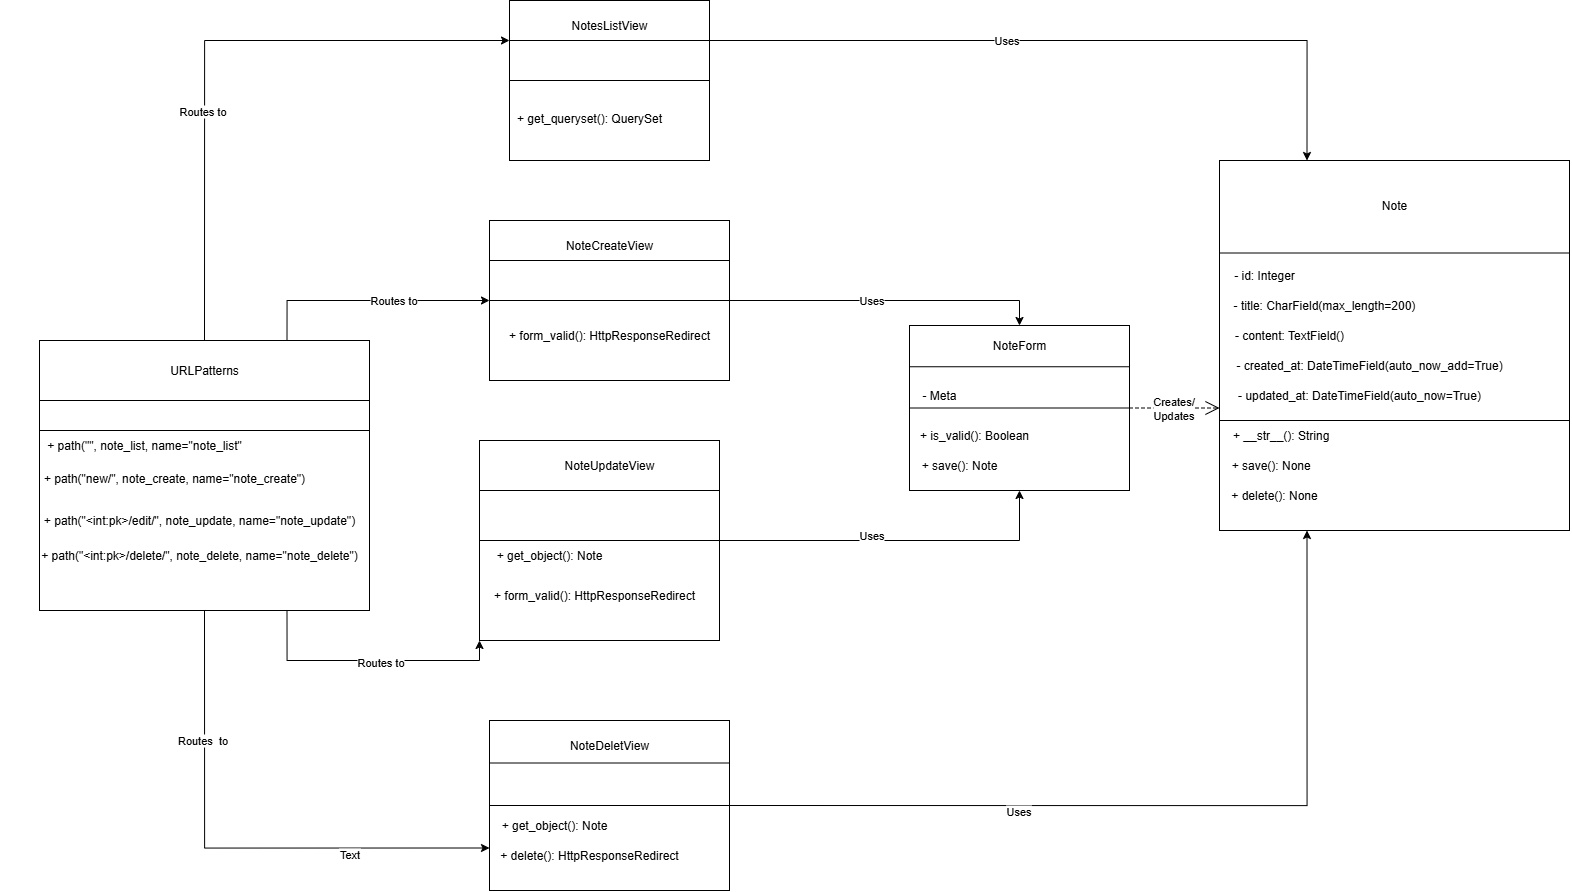

The diagram above was exported from draw.io. Its source (the exported page's mxGraphModel, read from the mxfile embedded in the PNG):
<mxGraphModel dx="2538" dy="2200" grid="1" gridSize="10" guides="1" tooltips="1" connect="1" arrows="1" fold="1" page="1" pageScale="1" pageWidth="850" pageHeight="1100" math="0" shadow="0">
  <root>
    <mxCell id="0" />
    <mxCell id="1" parent="0" />
    <mxCell id="nJEw6LGDIYVaZuRoVvOk-5" style="edgeStyle=orthogonalEdgeStyle;rounded=0;orthogonalLoop=1;jettySize=auto;html=1;exitX=0.5;exitY=1;exitDx=0;exitDy=0;" edge="1" parent="1">
      <mxGeometry relative="1" as="geometry">
        <mxPoint x="180" y="80" as="sourcePoint" />
        <mxPoint x="180" y="80" as="targetPoint" />
      </mxGeometry>
    </mxCell>
    <mxCell id="nJEw6LGDIYVaZuRoVvOk-92" style="edgeStyle=orthogonalEdgeStyle;rounded=0;orthogonalLoop=1;jettySize=auto;html=1;exitX=1;exitY=0.5;exitDx=0;exitDy=0;entryX=0.5;entryY=0;entryDx=0;entryDy=0;" edge="1" parent="1" source="nJEw6LGDIYVaZuRoVvOk-9" target="nJEw6LGDIYVaZuRoVvOk-53">
      <mxGeometry relative="1" as="geometry" />
    </mxCell>
    <mxCell id="nJEw6LGDIYVaZuRoVvOk-93" value="Uses" style="edgeLabel;html=1;align=center;verticalAlign=middle;resizable=0;points=[];" vertex="1" connectable="0" parent="nJEw6LGDIYVaZuRoVvOk-92">
      <mxGeometry x="-0.1064" y="1" relative="1" as="geometry">
        <mxPoint x="1" as="offset" />
      </mxGeometry>
    </mxCell>
    <mxCell id="nJEw6LGDIYVaZuRoVvOk-9" value="" style="rounded=0;whiteSpace=wrap;html=1;" vertex="1" parent="1">
      <mxGeometry x="590" y="-70" width="240" height="160" as="geometry" />
    </mxCell>
    <mxCell id="nJEw6LGDIYVaZuRoVvOk-98" style="edgeStyle=orthogonalEdgeStyle;rounded=0;orthogonalLoop=1;jettySize=auto;html=1;exitX=1;exitY=0.25;exitDx=0;exitDy=0;entryX=0.25;entryY=0;entryDx=0;entryDy=0;" edge="1" parent="1" source="nJEw6LGDIYVaZuRoVvOk-10" target="nJEw6LGDIYVaZuRoVvOk-63">
      <mxGeometry relative="1" as="geometry" />
    </mxCell>
    <mxCell id="nJEw6LGDIYVaZuRoVvOk-99" value="Uses" style="edgeLabel;html=1;align=center;verticalAlign=middle;resizable=0;points=[];" vertex="1" connectable="0" parent="nJEw6LGDIYVaZuRoVvOk-98">
      <mxGeometry x="-0.1753" y="1" relative="1" as="geometry">
        <mxPoint as="offset" />
      </mxGeometry>
    </mxCell>
    <mxCell id="nJEw6LGDIYVaZuRoVvOk-10" value="" style="rounded=0;whiteSpace=wrap;html=1;" vertex="1" parent="1">
      <mxGeometry x="610" y="-290" width="200" height="160" as="geometry" />
    </mxCell>
    <mxCell id="nJEw6LGDIYVaZuRoVvOk-84" style="edgeStyle=orthogonalEdgeStyle;rounded=0;orthogonalLoop=1;jettySize=auto;html=1;exitX=0.75;exitY=1;exitDx=0;exitDy=0;entryX=0;entryY=1;entryDx=0;entryDy=0;" edge="1" parent="1" source="nJEw6LGDIYVaZuRoVvOk-14" target="nJEw6LGDIYVaZuRoVvOk-39">
      <mxGeometry relative="1" as="geometry" />
    </mxCell>
    <mxCell id="nJEw6LGDIYVaZuRoVvOk-85" value="Routes to" style="edgeLabel;html=1;align=center;verticalAlign=middle;resizable=0;points=[];" vertex="1" connectable="0" parent="nJEw6LGDIYVaZuRoVvOk-84">
      <mxGeometry x="0.0905" y="-1" relative="1" as="geometry">
        <mxPoint as="offset" />
      </mxGeometry>
    </mxCell>
    <mxCell id="nJEw6LGDIYVaZuRoVvOk-86" style="edgeStyle=orthogonalEdgeStyle;rounded=0;orthogonalLoop=1;jettySize=auto;html=1;exitX=0.5;exitY=1;exitDx=0;exitDy=0;entryX=0;entryY=0.25;entryDx=0;entryDy=0;" edge="1" parent="1" source="nJEw6LGDIYVaZuRoVvOk-14" target="nJEw6LGDIYVaZuRoVvOk-51">
      <mxGeometry relative="1" as="geometry" />
    </mxCell>
    <mxCell id="nJEw6LGDIYVaZuRoVvOk-87" value="Text" style="edgeLabel;html=1;align=center;verticalAlign=middle;resizable=0;points=[];" vertex="1" connectable="0" parent="nJEw6LGDIYVaZuRoVvOk-86">
      <mxGeometry x="0.4576" y="-5" relative="1" as="geometry">
        <mxPoint x="1" as="offset" />
      </mxGeometry>
    </mxCell>
    <mxCell id="nJEw6LGDIYVaZuRoVvOk-88" value="Routes&amp;nbsp; to" style="edgeLabel;html=1;align=center;verticalAlign=middle;resizable=0;points=[];" vertex="1" connectable="0" parent="nJEw6LGDIYVaZuRoVvOk-86">
      <mxGeometry x="-0.5066" y="-3" relative="1" as="geometry">
        <mxPoint as="offset" />
      </mxGeometry>
    </mxCell>
    <mxCell id="nJEw6LGDIYVaZuRoVvOk-14" value="" style="rounded=0;whiteSpace=wrap;html=1;" vertex="1" parent="1">
      <mxGeometry x="140" y="110" width="330" height="210" as="geometry" />
    </mxCell>
    <mxCell id="nJEw6LGDIYVaZuRoVvOk-80" style="edgeStyle=orthogonalEdgeStyle;rounded=0;orthogonalLoop=1;jettySize=auto;html=1;exitX=0.5;exitY=0;exitDx=0;exitDy=0;entryX=0;entryY=0.25;entryDx=0;entryDy=0;" edge="1" parent="1" source="nJEw6LGDIYVaZuRoVvOk-16" target="nJEw6LGDIYVaZuRoVvOk-10">
      <mxGeometry relative="1" as="geometry" />
    </mxCell>
    <mxCell id="nJEw6LGDIYVaZuRoVvOk-81" value="Routes to" style="edgeLabel;html=1;align=center;verticalAlign=middle;resizable=0;points=[];" vertex="1" connectable="0" parent="nJEw6LGDIYVaZuRoVvOk-80">
      <mxGeometry x="-0.2395" y="3" relative="1" as="geometry">
        <mxPoint y="1" as="offset" />
      </mxGeometry>
    </mxCell>
    <mxCell id="nJEw6LGDIYVaZuRoVvOk-82" style="edgeStyle=orthogonalEdgeStyle;rounded=0;orthogonalLoop=1;jettySize=auto;html=1;exitX=0.75;exitY=0;exitDx=0;exitDy=0;entryX=0;entryY=0.5;entryDx=0;entryDy=0;" edge="1" parent="1" source="nJEw6LGDIYVaZuRoVvOk-16" target="nJEw6LGDIYVaZuRoVvOk-9">
      <mxGeometry relative="1" as="geometry" />
    </mxCell>
    <mxCell id="nJEw6LGDIYVaZuRoVvOk-83" value="Routes to" style="edgeLabel;html=1;align=center;verticalAlign=middle;resizable=0;points=[];" vertex="1" connectable="0" parent="nJEw6LGDIYVaZuRoVvOk-82">
      <mxGeometry x="0.1979" y="1" relative="1" as="geometry">
        <mxPoint x="1" as="offset" />
      </mxGeometry>
    </mxCell>
    <mxCell id="nJEw6LGDIYVaZuRoVvOk-16" value="URLPatterns" style="rounded=0;whiteSpace=wrap;html=1;" vertex="1" parent="1">
      <mxGeometry x="140" y="50" width="330" height="60" as="geometry" />
    </mxCell>
    <mxCell id="nJEw6LGDIYVaZuRoVvOk-21" value="+ path(&quot;&quot;, note_list, name=&quot;note_list&quot;" style="text;html=1;align=center;verticalAlign=middle;whiteSpace=wrap;rounded=0;" vertex="1" parent="1">
      <mxGeometry x="100" y="140" width="290" height="30" as="geometry" />
    </mxCell>
    <mxCell id="nJEw6LGDIYVaZuRoVvOk-24" value="&lt;div&gt;+ path(&quot;new/&quot;, note_create, name=&quot;note_create&quot;)&lt;/div&gt;&lt;div&gt;&lt;br&gt;&lt;/div&gt;" style="text;html=1;align=center;verticalAlign=middle;whiteSpace=wrap;rounded=0;" vertex="1" parent="1">
      <mxGeometry x="140" y="180" width="270" height="30" as="geometry" />
    </mxCell>
    <mxCell id="nJEw6LGDIYVaZuRoVvOk-25" value="+ path(&quot;&amp;lt;int:pk&amp;gt;/edit/&quot;, note_update, name=&quot;note_update&quot;)" style="text;html=1;align=center;verticalAlign=middle;whiteSpace=wrap;rounded=0;" vertex="1" parent="1">
      <mxGeometry x="130" y="215" width="340" height="30" as="geometry" />
    </mxCell>
    <mxCell id="nJEw6LGDIYVaZuRoVvOk-26" value="&lt;div&gt;+ path(&quot;&amp;lt;int:pk&amp;gt;/delete/&quot;, note_delete, name=&quot;note_delete&quot;)&lt;/div&gt;" style="text;html=1;align=center;verticalAlign=middle;whiteSpace=wrap;rounded=0;" vertex="1" parent="1">
      <mxGeometry x="140" y="250" width="320" height="30" as="geometry" />
    </mxCell>
    <mxCell id="nJEw6LGDIYVaZuRoVvOk-27" value="" style="endArrow=none;html=1;rounded=0;exitX=0;exitY=0.25;exitDx=0;exitDy=0;entryX=1;entryY=0.25;entryDx=0;entryDy=0;" edge="1" parent="1">
      <mxGeometry width="50" height="50" relative="1" as="geometry">
        <mxPoint x="140.0000000000001" y="140" as="sourcePoint" />
        <mxPoint x="470" y="140" as="targetPoint" />
      </mxGeometry>
    </mxCell>
    <mxCell id="nJEw6LGDIYVaZuRoVvOk-28" value="NotesListView" style="text;html=1;align=center;verticalAlign=middle;whiteSpace=wrap;rounded=0;" vertex="1" parent="1">
      <mxGeometry x="680" y="-280" width="60" height="30" as="geometry" />
    </mxCell>
    <mxCell id="nJEw6LGDIYVaZuRoVvOk-30" value="" style="endArrow=none;html=1;rounded=0;exitX=0;exitY=0.25;exitDx=0;exitDy=0;entryX=1;entryY=0.25;entryDx=0;entryDy=0;" edge="1" parent="1" source="nJEw6LGDIYVaZuRoVvOk-10" target="nJEw6LGDIYVaZuRoVvOk-10">
      <mxGeometry width="50" height="50" relative="1" as="geometry">
        <mxPoint x="650" y="-190" as="sourcePoint" />
        <mxPoint x="700" y="-240" as="targetPoint" />
      </mxGeometry>
    </mxCell>
    <mxCell id="nJEw6LGDIYVaZuRoVvOk-32" value="" style="endArrow=none;html=1;rounded=0;exitX=0;exitY=0.5;exitDx=0;exitDy=0;entryX=1;entryY=0.5;entryDx=0;entryDy=0;" edge="1" parent="1" source="nJEw6LGDIYVaZuRoVvOk-10" target="nJEw6LGDIYVaZuRoVvOk-10">
      <mxGeometry width="50" height="50" relative="1" as="geometry">
        <mxPoint x="650" y="-190" as="sourcePoint" />
        <mxPoint x="700" y="-240" as="targetPoint" />
      </mxGeometry>
    </mxCell>
    <mxCell id="nJEw6LGDIYVaZuRoVvOk-33" value="&lt;div&gt;&lt;br&gt;&lt;/div&gt;&lt;div&gt;+ get_queryset(): QuerySet&lt;/div&gt;" style="text;html=1;align=center;verticalAlign=middle;whiteSpace=wrap;rounded=0;" vertex="1" parent="1">
      <mxGeometry x="590" y="-200" width="200" height="40" as="geometry" />
    </mxCell>
    <mxCell id="nJEw6LGDIYVaZuRoVvOk-34" value="" style="endArrow=none;html=1;rounded=0;exitX=0;exitY=0.25;exitDx=0;exitDy=0;entryX=1;entryY=0.25;entryDx=0;entryDy=0;" edge="1" parent="1" source="nJEw6LGDIYVaZuRoVvOk-9" target="nJEw6LGDIYVaZuRoVvOk-9">
      <mxGeometry width="50" height="50" relative="1" as="geometry">
        <mxPoint x="650" y="50" as="sourcePoint" />
        <mxPoint x="700" as="targetPoint" />
      </mxGeometry>
    </mxCell>
    <mxCell id="nJEw6LGDIYVaZuRoVvOk-35" value="" style="endArrow=none;html=1;rounded=0;exitX=0;exitY=0.5;exitDx=0;exitDy=0;entryX=1;entryY=0.5;entryDx=0;entryDy=0;" edge="1" parent="1" source="nJEw6LGDIYVaZuRoVvOk-9" target="nJEw6LGDIYVaZuRoVvOk-9">
      <mxGeometry width="50" height="50" relative="1" as="geometry">
        <mxPoint x="650" y="50" as="sourcePoint" />
        <mxPoint x="700" as="targetPoint" />
      </mxGeometry>
    </mxCell>
    <mxCell id="nJEw6LGDIYVaZuRoVvOk-36" value="+ form_valid(): HttpResponseRedirect" style="text;html=1;align=center;verticalAlign=middle;whiteSpace=wrap;rounded=0;" vertex="1" parent="1">
      <mxGeometry x="590" y="30" width="240" height="30" as="geometry" />
    </mxCell>
    <mxCell id="nJEw6LGDIYVaZuRoVvOk-37" value="NoteCreateView" style="text;html=1;align=center;verticalAlign=middle;whiteSpace=wrap;rounded=0;" vertex="1" parent="1">
      <mxGeometry x="680" y="-60" width="60" height="30" as="geometry" />
    </mxCell>
    <mxCell id="nJEw6LGDIYVaZuRoVvOk-38" style="edgeStyle=orthogonalEdgeStyle;rounded=0;orthogonalLoop=1;jettySize=auto;html=1;exitX=0.5;exitY=1;exitDx=0;exitDy=0;" edge="1" parent="1" source="nJEw6LGDIYVaZuRoVvOk-9" target="nJEw6LGDIYVaZuRoVvOk-9">
      <mxGeometry relative="1" as="geometry" />
    </mxCell>
    <mxCell id="nJEw6LGDIYVaZuRoVvOk-94" style="edgeStyle=orthogonalEdgeStyle;rounded=0;orthogonalLoop=1;jettySize=auto;html=1;exitX=1;exitY=0.5;exitDx=0;exitDy=0;entryX=0.5;entryY=1;entryDx=0;entryDy=0;" edge="1" parent="1" source="nJEw6LGDIYVaZuRoVvOk-39" target="nJEw6LGDIYVaZuRoVvOk-53">
      <mxGeometry relative="1" as="geometry" />
    </mxCell>
    <mxCell id="nJEw6LGDIYVaZuRoVvOk-95" value="Uses" style="edgeLabel;html=1;align=center;verticalAlign=middle;resizable=0;points=[];" vertex="1" connectable="0" parent="nJEw6LGDIYVaZuRoVvOk-94">
      <mxGeometry x="-0.1386" y="6" relative="1" as="geometry">
        <mxPoint as="offset" />
      </mxGeometry>
    </mxCell>
    <mxCell id="nJEw6LGDIYVaZuRoVvOk-39" value="" style="rounded=0;whiteSpace=wrap;html=1;" vertex="1" parent="1">
      <mxGeometry x="580" y="150" width="240" height="200" as="geometry" />
    </mxCell>
    <mxCell id="nJEw6LGDIYVaZuRoVvOk-40" value="" style="endArrow=none;html=1;rounded=0;exitX=0;exitY=0.25;exitDx=0;exitDy=0;entryX=1;entryY=0.25;entryDx=0;entryDy=0;" edge="1" parent="1" source="nJEw6LGDIYVaZuRoVvOk-39" target="nJEw6LGDIYVaZuRoVvOk-39">
      <mxGeometry width="50" height="50" relative="1" as="geometry">
        <mxPoint x="650" y="130" as="sourcePoint" />
        <mxPoint x="700" y="80" as="targetPoint" />
      </mxGeometry>
    </mxCell>
    <mxCell id="nJEw6LGDIYVaZuRoVvOk-41" value="" style="endArrow=none;html=1;rounded=0;exitX=0;exitY=0.5;exitDx=0;exitDy=0;entryX=1;entryY=0.5;entryDx=0;entryDy=0;" edge="1" parent="1" source="nJEw6LGDIYVaZuRoVvOk-39" target="nJEw6LGDIYVaZuRoVvOk-39">
      <mxGeometry width="50" height="50" relative="1" as="geometry">
        <mxPoint x="650" y="130" as="sourcePoint" />
        <mxPoint x="700" y="80" as="targetPoint" />
        <Array as="points" />
      </mxGeometry>
    </mxCell>
    <mxCell id="nJEw6LGDIYVaZuRoVvOk-44" value="+ get_object(): Note" style="text;html=1;align=center;verticalAlign=middle;whiteSpace=wrap;rounded=0;" vertex="1" parent="1">
      <mxGeometry x="590" y="250" width="120" height="30" as="geometry" />
    </mxCell>
    <mxCell id="nJEw6LGDIYVaZuRoVvOk-45" value="+ form_valid(): HttpResponseRedirect" style="text;html=1;align=center;verticalAlign=middle;whiteSpace=wrap;rounded=0;" vertex="1" parent="1">
      <mxGeometry x="590" y="290" width="210" height="30" as="geometry" />
    </mxCell>
    <mxCell id="nJEw6LGDIYVaZuRoVvOk-46" value="NoteUpdateView" style="text;html=1;align=center;verticalAlign=middle;whiteSpace=wrap;rounded=0;" vertex="1" parent="1">
      <mxGeometry x="680" y="160" width="60" height="30" as="geometry" />
    </mxCell>
    <mxCell id="nJEw6LGDIYVaZuRoVvOk-96" style="edgeStyle=orthogonalEdgeStyle;rounded=0;orthogonalLoop=1;jettySize=auto;html=1;exitX=1;exitY=0.5;exitDx=0;exitDy=0;entryX=0.25;entryY=1;entryDx=0;entryDy=0;" edge="1" parent="1" source="nJEw6LGDIYVaZuRoVvOk-47" target="nJEw6LGDIYVaZuRoVvOk-63">
      <mxGeometry relative="1" as="geometry" />
    </mxCell>
    <mxCell id="nJEw6LGDIYVaZuRoVvOk-97" value="Uses" style="edgeLabel;html=1;align=center;verticalAlign=middle;resizable=0;points=[];" vertex="1" connectable="0" parent="nJEw6LGDIYVaZuRoVvOk-96">
      <mxGeometry x="-0.3239" y="-5" relative="1" as="geometry">
        <mxPoint x="-1" as="offset" />
      </mxGeometry>
    </mxCell>
    <mxCell id="nJEw6LGDIYVaZuRoVvOk-47" value="" style="rounded=0;whiteSpace=wrap;html=1;" vertex="1" parent="1">
      <mxGeometry x="590" y="430" width="240" height="170" as="geometry" />
    </mxCell>
    <mxCell id="nJEw6LGDIYVaZuRoVvOk-48" value="" style="endArrow=none;html=1;rounded=0;exitX=0;exitY=0.25;exitDx=0;exitDy=0;entryX=1;entryY=0.25;entryDx=0;entryDy=0;" edge="1" parent="1" source="nJEw6LGDIYVaZuRoVvOk-47" target="nJEw6LGDIYVaZuRoVvOk-47">
      <mxGeometry width="50" height="50" relative="1" as="geometry">
        <mxPoint x="600" y="550" as="sourcePoint" />
        <mxPoint x="650" y="500" as="targetPoint" />
      </mxGeometry>
    </mxCell>
    <mxCell id="nJEw6LGDIYVaZuRoVvOk-49" value="" style="endArrow=none;html=1;rounded=0;entryX=0;entryY=0.5;entryDx=0;entryDy=0;exitX=1;exitY=0.5;exitDx=0;exitDy=0;" edge="1" parent="1" source="nJEw6LGDIYVaZuRoVvOk-47" target="nJEw6LGDIYVaZuRoVvOk-47">
      <mxGeometry width="50" height="50" relative="1" as="geometry">
        <mxPoint x="920" y="540" as="sourcePoint" />
        <mxPoint x="650" y="500" as="targetPoint" />
      </mxGeometry>
    </mxCell>
    <mxCell id="nJEw6LGDIYVaZuRoVvOk-50" value="+ get_object(): Note" style="text;html=1;align=center;verticalAlign=middle;whiteSpace=wrap;rounded=0;" vertex="1" parent="1">
      <mxGeometry x="590" y="520" width="130" height="30" as="geometry" />
    </mxCell>
    <mxCell id="nJEw6LGDIYVaZuRoVvOk-51" value="+ delete(): HttpResponseRedirect" style="text;html=1;align=center;verticalAlign=middle;whiteSpace=wrap;rounded=0;" vertex="1" parent="1">
      <mxGeometry x="590" y="550" width="200" height="30" as="geometry" />
    </mxCell>
    <mxCell id="nJEw6LGDIYVaZuRoVvOk-52" value="NoteDeletView" style="text;html=1;align=center;verticalAlign=middle;whiteSpace=wrap;rounded=0;" vertex="1" parent="1">
      <mxGeometry x="680" y="440" width="60" height="30" as="geometry" />
    </mxCell>
    <mxCell id="nJEw6LGDIYVaZuRoVvOk-53" value="" style="rounded=0;whiteSpace=wrap;html=1;" vertex="1" parent="1">
      <mxGeometry x="1010" y="35" width="220" height="165" as="geometry" />
    </mxCell>
    <mxCell id="nJEw6LGDIYVaZuRoVvOk-55" value="" style="endArrow=none;html=1;rounded=0;exitX=0;exitY=0.25;exitDx=0;exitDy=0;entryX=1;entryY=0.25;entryDx=0;entryDy=0;" edge="1" parent="1" source="nJEw6LGDIYVaZuRoVvOk-53" target="nJEw6LGDIYVaZuRoVvOk-53">
      <mxGeometry width="50" height="50" relative="1" as="geometry">
        <mxPoint x="850" y="320" as="sourcePoint" />
        <mxPoint x="900" y="270" as="targetPoint" />
      </mxGeometry>
    </mxCell>
    <mxCell id="nJEw6LGDIYVaZuRoVvOk-56" value="" style="endArrow=none;html=1;rounded=0;entryX=1;entryY=0.5;entryDx=0;entryDy=0;exitX=0;exitY=0.5;exitDx=0;exitDy=0;" edge="1" parent="1" source="nJEw6LGDIYVaZuRoVvOk-53" target="nJEw6LGDIYVaZuRoVvOk-53">
      <mxGeometry width="50" height="50" relative="1" as="geometry">
        <mxPoint x="850" y="320" as="sourcePoint" />
        <mxPoint x="900" y="270" as="targetPoint" />
      </mxGeometry>
    </mxCell>
    <mxCell id="nJEw6LGDIYVaZuRoVvOk-57" value="- Meta" style="text;html=1;align=center;verticalAlign=middle;whiteSpace=wrap;rounded=0;" vertex="1" parent="1">
      <mxGeometry x="1010" y="90" width="60" height="30" as="geometry" />
    </mxCell>
    <mxCell id="nJEw6LGDIYVaZuRoVvOk-58" value="+ is_valid(): Boolean" style="text;html=1;align=center;verticalAlign=middle;whiteSpace=wrap;rounded=0;" vertex="1" parent="1">
      <mxGeometry x="1010" y="130" width="130" height="30" as="geometry" />
    </mxCell>
    <mxCell id="nJEw6LGDIYVaZuRoVvOk-61" value="+ save(): Note" style="text;html=1;align=center;verticalAlign=middle;whiteSpace=wrap;rounded=0;" vertex="1" parent="1">
      <mxGeometry x="1010" y="160" width="100" height="30" as="geometry" />
    </mxCell>
    <mxCell id="nJEw6LGDIYVaZuRoVvOk-62" value="NoteForm" style="text;html=1;align=center;verticalAlign=middle;whiteSpace=wrap;rounded=0;" vertex="1" parent="1">
      <mxGeometry x="1090" y="40" width="60" height="30" as="geometry" />
    </mxCell>
    <mxCell id="nJEw6LGDIYVaZuRoVvOk-63" value="" style="rounded=0;whiteSpace=wrap;html=1;" vertex="1" parent="1">
      <mxGeometry x="1320" y="-130" width="350" height="370" as="geometry" />
    </mxCell>
    <mxCell id="nJEw6LGDIYVaZuRoVvOk-64" value="" style="endArrow=none;html=1;rounded=0;exitX=0;exitY=0.25;exitDx=0;exitDy=0;entryX=1;entryY=0.25;entryDx=0;entryDy=0;" edge="1" parent="1" source="nJEw6LGDIYVaZuRoVvOk-63" target="nJEw6LGDIYVaZuRoVvOk-63">
      <mxGeometry width="50" height="50" relative="1" as="geometry">
        <mxPoint x="1400" y="160" as="sourcePoint" />
        <mxPoint x="1450" y="110" as="targetPoint" />
      </mxGeometry>
    </mxCell>
    <mxCell id="nJEw6LGDIYVaZuRoVvOk-65" value="" style="endArrow=none;html=1;rounded=0;exitX=0;exitY=0.5;exitDx=0;exitDy=0;entryX=1;entryY=0.5;entryDx=0;entryDy=0;" edge="1" parent="1">
      <mxGeometry width="50" height="50" relative="1" as="geometry">
        <mxPoint x="1320" y="130" as="sourcePoint" />
        <mxPoint x="1670" y="130" as="targetPoint" />
      </mxGeometry>
    </mxCell>
    <mxCell id="nJEw6LGDIYVaZuRoVvOk-67" value="- id: Integer" style="text;html=1;align=center;verticalAlign=middle;whiteSpace=wrap;rounded=0;" vertex="1" parent="1">
      <mxGeometry x="1320" y="-30" width="90" height="30" as="geometry" />
    </mxCell>
    <mxCell id="nJEw6LGDIYVaZuRoVvOk-68" value="- title: CharField(max_length=200)" style="text;html=1;align=center;verticalAlign=middle;whiteSpace=wrap;rounded=0;" vertex="1" parent="1">
      <mxGeometry x="1320" width="210" height="30" as="geometry" />
    </mxCell>
    <mxCell id="nJEw6LGDIYVaZuRoVvOk-69" value="- content: TextField()" style="text;html=1;align=center;verticalAlign=middle;whiteSpace=wrap;rounded=0;" vertex="1" parent="1">
      <mxGeometry x="1320" y="30" width="140" height="30" as="geometry" />
    </mxCell>
    <mxCell id="nJEw6LGDIYVaZuRoVvOk-70" value="- created_at: DateTimeField(auto_now_add=True)" style="text;html=1;align=center;verticalAlign=middle;whiteSpace=wrap;rounded=0;" vertex="1" parent="1">
      <mxGeometry x="1320" y="60" width="300" height="30" as="geometry" />
    </mxCell>
    <mxCell id="nJEw6LGDIYVaZuRoVvOk-73" value="- updated_at: DateTimeField(auto_now=True)" style="text;html=1;align=center;verticalAlign=middle;whiteSpace=wrap;rounded=0;" vertex="1" parent="1">
      <mxGeometry x="1320" y="90" width="280" height="30" as="geometry" />
    </mxCell>
    <mxCell id="nJEw6LGDIYVaZuRoVvOk-74" value="&amp;nbsp;+ __str__(): String" style="text;html=1;align=center;verticalAlign=middle;whiteSpace=wrap;rounded=0;" vertex="1" parent="1">
      <mxGeometry x="1320" y="130" width="120" height="30" as="geometry" />
    </mxCell>
    <mxCell id="nJEw6LGDIYVaZuRoVvOk-75" value="&amp;nbsp;+ save(): None" style="text;html=1;align=center;verticalAlign=middle;whiteSpace=wrap;rounded=0;" vertex="1" parent="1">
      <mxGeometry x="1310" y="160" width="120" height="30" as="geometry" />
    </mxCell>
    <mxCell id="nJEw6LGDIYVaZuRoVvOk-76" value="+ delete(): None" style="text;html=1;align=center;verticalAlign=middle;whiteSpace=wrap;rounded=0;" vertex="1" parent="1">
      <mxGeometry x="1320" y="190" width="110" height="30" as="geometry" />
    </mxCell>
    <mxCell id="nJEw6LGDIYVaZuRoVvOk-77" value="Note" style="text;html=1;align=center;verticalAlign=middle;whiteSpace=wrap;rounded=0;" vertex="1" parent="1">
      <mxGeometry x="1465" y="-100" width="60" height="30" as="geometry" />
    </mxCell>
    <mxCell id="nJEw6LGDIYVaZuRoVvOk-78" value="Creates/&lt;div&gt;Updates&lt;/div&gt;" style="endArrow=open;endSize=12;dashed=1;html=1;rounded=0;exitX=1;exitY=0.5;exitDx=0;exitDy=0;entryX=0;entryY=0.917;entryDx=0;entryDy=0;entryPerimeter=0;" edge="1" parent="1" source="nJEw6LGDIYVaZuRoVvOk-53" target="nJEw6LGDIYVaZuRoVvOk-73">
      <mxGeometry width="160" relative="1" as="geometry">
        <mxPoint x="1360" y="80" as="sourcePoint" />
        <mxPoint x="1520" y="80" as="targetPoint" />
      </mxGeometry>
    </mxCell>
  </root>
</mxGraphModel>